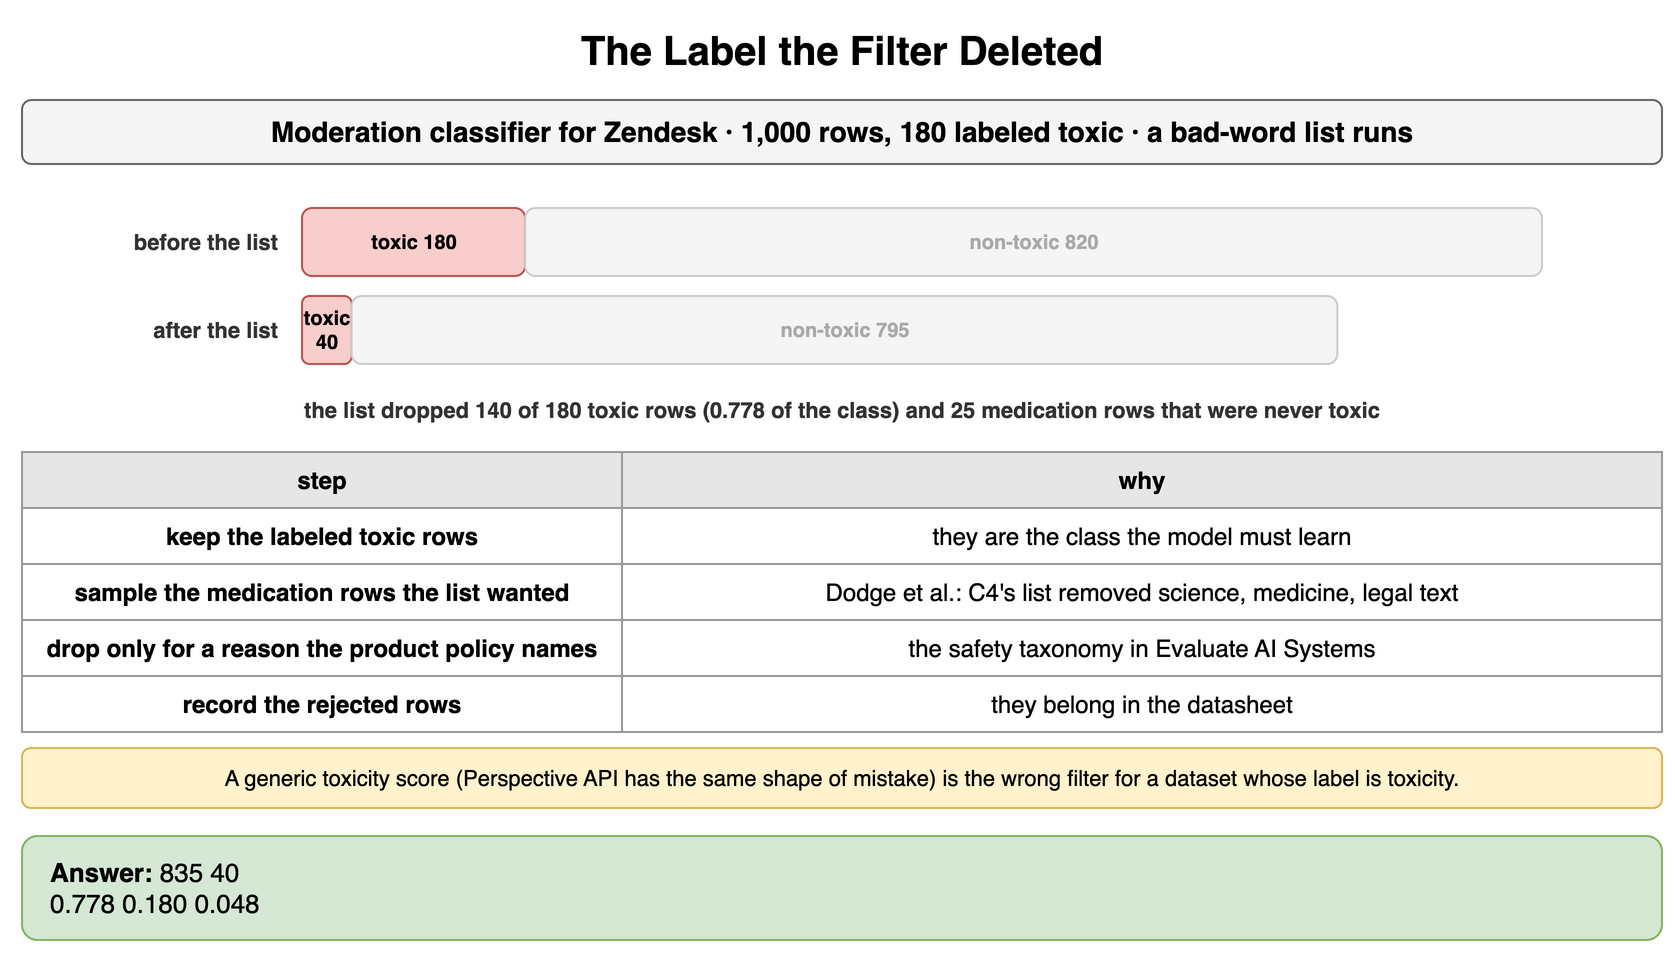

The diagram above was exported from draw.io. Its source (the exported page's mxGraphModel, read from the mxfile embedded in the PNG):
<mxGraphModel dx="900" dy="484" grid="1" gridSize="10" guides="1" tooltips="1" connect="1" arrows="1" fold="1" page="1" pageScale="1" pageWidth="900" pageHeight="484" math="0" shadow="0">
  <root>
    <mxCell id="0" />
    <mxCell id="1" parent="0" />
    <mxCell id="h1" value="The Label the Filter Deleted" style="text;html=1;align=center;verticalAlign=middle;whiteSpace=wrap;fontSize=20;fontStyle=1;" vertex="1" parent="1">
      <mxGeometry x="40" y="10" width="820" height="30" as="geometry" />
    </mxCell>
    <mxCell id="h2" value="Moderation classifier for Zendesk · 1,000 rows, 180 labeled toxic · a bad-word list runs" style="rounded=1;whiteSpace=wrap;html=1;fillColor=#f5f5f5;strokeColor=#666666;fontStyle=1;fontSize=14;" vertex="1" parent="1">
      <mxGeometry x="40" y="50" width="820" height="32" as="geometry" />
    </mxCell>
    <mxCell id="h3" value="before the list" style="text;html=1;whiteSpace=wrap;fontSize=11;align=right;verticalAlign=middle;fontSize=11;fontColor=#333333;fontStyle=1;" vertex="1" parent="1">
      <mxGeometry x="40" y="104" width="130" height="34" as="geometry" />
    </mxCell>
    <mxCell id="h4" value="toxic 180" style="rounded=1;whiteSpace=wrap;html=1;fillColor=#f8cecc;strokeColor=#b85450;fontSize=10;align=center;fontStyle=1;" vertex="1" parent="1">
      <mxGeometry x="180" y="104" width="111.6" height="34" as="geometry" />
    </mxCell>
    <mxCell id="h5" value="non-toxic 820" style="rounded=1;whiteSpace=wrap;html=1;fillColor=#f5f5f5;strokeColor=#cccccc;fontSize=10;align=center;fontStyle=1;fontColor=#aaaaaa;" vertex="1" parent="1">
      <mxGeometry x="291.6" y="104" width="508.4" height="34" as="geometry" />
    </mxCell>
    <mxCell id="h6" value="after the list" style="text;html=1;whiteSpace=wrap;fontSize=11;align=right;verticalAlign=middle;fontSize=11;fontColor=#333333;fontStyle=1;" vertex="1" parent="1">
      <mxGeometry x="40" y="148" width="130" height="34" as="geometry" />
    </mxCell>
    <mxCell id="h7" value="toxic 40" style="rounded=1;whiteSpace=wrap;html=1;fillColor=#f8cecc;strokeColor=#b85450;fontSize=10;align=center;fontStyle=1;" vertex="1" parent="1">
      <mxGeometry x="180" y="148" width="24.8" height="34" as="geometry" />
    </mxCell>
    <mxCell id="h8" value="non-toxic 795" style="rounded=1;whiteSpace=wrap;html=1;fillColor=#f5f5f5;strokeColor=#cccccc;fontSize=10;align=center;fontStyle=1;fontColor=#aaaaaa;" vertex="1" parent="1">
      <mxGeometry x="204.8" y="148" width="492.9" height="34" as="geometry" />
    </mxCell>
    <mxCell id="h9" value="the list dropped 140 of 180 toxic rows (0.778 of the class) and 25 medication rows that were never toxic" style="text;html=1;whiteSpace=wrap;fontSize=11;align=center;verticalAlign=middle;fontSize=11;fontColor=#333333;fontStyle=1;" vertex="1" parent="1">
      <mxGeometry x="40" y="196" width="820" height="18" as="geometry" />
    </mxCell>
    <mxCell id="h10" value="step" style="whiteSpace=wrap;html=1;fillColor=#e6e6e6;strokeColor=#999999;fontStyle=1;fontSize=12;" vertex="1" parent="1">
      <mxGeometry x="40" y="226" width="300" height="28" as="geometry" />
    </mxCell>
    <mxCell id="h11" value="why" style="whiteSpace=wrap;html=1;fillColor=#e6e6e6;strokeColor=#999999;fontStyle=1;fontSize=12;" vertex="1" parent="1">
      <mxGeometry x="340" y="226" width="520" height="28" as="geometry" />
    </mxCell>
    <mxCell id="h12" value="keep the labeled toxic rows" style="whiteSpace=wrap;html=1;strokeColor=#999999;fontSize=12;fillColor=#ffffff;fontStyle=1;" vertex="1" parent="1">
      <mxGeometry x="40" y="254" width="300" height="28" as="geometry" />
    </mxCell>
    <mxCell id="h13" value="they are the class the model must learn" style="whiteSpace=wrap;html=1;strokeColor=#999999;fontSize=12;fillColor=#ffffff;" vertex="1" parent="1">
      <mxGeometry x="340" y="254" width="520" height="28" as="geometry" />
    </mxCell>
    <mxCell id="h14" value="sample the medication rows the list wanted" style="whiteSpace=wrap;html=1;strokeColor=#999999;fontSize=12;fillColor=#ffffff;fontStyle=1;" vertex="1" parent="1">
      <mxGeometry x="40" y="282" width="300" height="28" as="geometry" />
    </mxCell>
    <mxCell id="h15" value="Dodge et al.: C4's list removed science, medicine, legal text" style="whiteSpace=wrap;html=1;strokeColor=#999999;fontSize=12;fillColor=#ffffff;" vertex="1" parent="1">
      <mxGeometry x="340" y="282" width="520" height="28" as="geometry" />
    </mxCell>
    <mxCell id="h16" value="drop only for a reason the product policy names" style="whiteSpace=wrap;html=1;strokeColor=#999999;fontSize=12;fillColor=#ffffff;fontStyle=1;" vertex="1" parent="1">
      <mxGeometry x="40" y="310" width="300" height="28" as="geometry" />
    </mxCell>
    <mxCell id="h17" value="the safety taxonomy in Evaluate AI Systems" style="whiteSpace=wrap;html=1;strokeColor=#999999;fontSize=12;fillColor=#ffffff;" vertex="1" parent="1">
      <mxGeometry x="340" y="310" width="520" height="28" as="geometry" />
    </mxCell>
    <mxCell id="h18" value="record the rejected rows" style="whiteSpace=wrap;html=1;strokeColor=#999999;fontSize=12;fillColor=#ffffff;fontStyle=1;" vertex="1" parent="1">
      <mxGeometry x="40" y="338" width="300" height="28" as="geometry" />
    </mxCell>
    <mxCell id="h19" value="they belong in the datasheet" style="whiteSpace=wrap;html=1;strokeColor=#999999;fontSize=12;fillColor=#ffffff;" vertex="1" parent="1">
      <mxGeometry x="340" y="338" width="520" height="28" as="geometry" />
    </mxCell>
    <mxCell id="h20" value="A generic toxicity score (Perspective API has the same shape of mistake) is the wrong filter for a dataset whose label is toxicity." style="rounded=1;whiteSpace=wrap;html=1;fillColor=#fff2cc;strokeColor=#d6b656;fontSize=11;align=center;" vertex="1" parent="1">
      <mxGeometry x="40" y="374" width="820" height="30" as="geometry" />
    </mxCell>
    <mxCell id="h21" value="&lt;b&gt;Answer:&lt;/b&gt; 835 40&lt;br&gt;0.778 0.180 0.048" style="rounded=1;whiteSpace=wrap;html=1;fillColor=#d5e8d4;strokeColor=#82b366;fontSize=13;align=left;spacingLeft=12;" vertex="1" parent="1">
      <mxGeometry x="40" y="418" width="820" height="52" as="geometry" />
    </mxCell>
  </root>
</mxGraphModel>